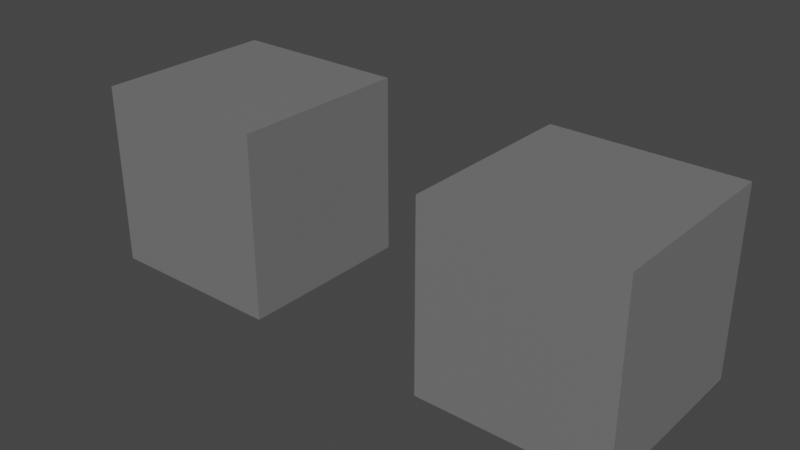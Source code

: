 # Source: Spawner.blend  (saved by Blender 3.3.6; exported with 4.5.12 LTS)
import bpy
from mathutils import Matrix  # noqa: F401  (used for matrix-valued properties, if any)

bpy.ops.wm.read_factory_settings(use_empty=True)
scene = bpy.context.scene
scene.name = 'Scene'

# ---- collections
col_collection = bpy.data.collections.new('Collection'); scene.collection.children.link(col_collection)

# ---- materials (node trees are filled in below, after node groups)
mat_material = bpy.data.materials.new('Material')
mat_material.use_backface_culling = True
mat_material.use_transparent_shadow = False

# ---- material node trees
mat_material.use_nodes = True; mat_material.node_tree.nodes.clear()
_N = mat_material.node_tree.nodes; _L = mat_material.node_tree.links
n0 = _N.new('ShaderNodeBsdfPrincipled'); n0.name = 'Principled BSDF'; n0.location = (10, 300)
n0.distribution = 'GGX'
n0.subsurface_method = 'RANDOM_WALK_SKIN'
n0.inputs[0].default_value = (0.18, 0.18, 0.18, 1.0)
n0.inputs[3].default_value = 1.45
n0.inputs[27].default_value = (0.0, 0.0, 0.0, 1.0)
n0.inputs[28].default_value = 1.0
n1 = _N.new('ShaderNodeOutputMaterial'); n1.name = 'Material Output'; n1.location = (300, 300)
_L.new(n0.outputs[0], n1.inputs[0])
n1.is_active_output = True

# ---- world
world_world = bpy.data.worlds.new('World'); scene.world = world_world
world_world.use_nodes = True; world_world.node_tree.nodes.clear()
_N = world_world.node_tree.nodes; _L = world_world.node_tree.links
n0 = _N.new('ShaderNodeOutputWorld'); n0.name = 'World Output'; n0.location = (300, 300)
n1 = _N.new('ShaderNodeBackground'); n1.name = 'Background'; n1.location = (10, 300)
n1.inputs[0].default_value = (0.05088, 0.05088, 0.05088, 1.0)
_L.new(n1.outputs[0], n0.inputs[0])
n0.is_active_output = True
world_world.color = (0.05088, 0.05088, 0.05088)
world_world.use_sun_shadow = False
world_world.sun_shadow_jitter_overblur = 0.0

# ---- meshes
me_containers_mesh = bpy.data.meshes.new('Containers_mesh')
me_containers_mesh.from_pydata([(-0.5, -0.5, -0.5), (-0.5, -0.5, 0.5), (-0.5, 0.5, -0.5), (-0.5, 0.5, 0.5), (0.5, -0.5, -0.5), (0.5, -0.5, 0.5), (0.5, 0.5, -0.5), (0.5, 0.5, 0.5), (1.5, -0.5, -0.5), (1.5, -0.5, 0.5), (1.5, 0.5, -0.5), (1.5, 0.5, 0.5), (2.5, -0.5, -0.5), (2.5, -0.5, 0.5), (2.5, 0.5, -0.5), (2.5, 0.5, 0.5)], [], [(0, 2, 3, 1), (2, 6, 7, 3), (6, 4, 5, 7), (4, 0, 1, 5), (2, 0, 4, 6), (7, 5, 1, 3), (8, 10, 11, 9), (10, 14, 15, 11), (14, 12, 13, 15), (12, 8, 9, 13), (10, 8, 12, 14), (15, 13, 9, 11)])
_uv = me_containers_mesh.uv_layers.new(name='UVMap')
_uv.uv.foreach_set('vector', [0.375, 0.0, 0.375, 0.25, 0.625, 0.25, 0.625, 0.0, 0.375, 0.25, 0.375, 0.5, 0.625, 0.5, 0.625, 0.25, 0.375, 0.5, 0.375, 0.75, 0.625, 0.75, 0.625, 0.5, 0.375, 0.75, 0.375, 1.0, 0.625, 1.0, 0.625, 0.75, 0.125, 0.5, 0.125, 0.75, 0.375, 0.75, 0.375, 0.5, 0.625, 0.5, 0.625, 0.75, 0.875, 0.75, 0.875, 0.5, 0.375, 0.0, 0.375, 0.25, 0.625, 0.25, 0.625, 0.0, 0.375, 0.25, 0.375, 0.5, 0.625, 0.5, 0.625, 0.25, 0.375, 0.5, 0.375, 0.75, 0.625, 0.75, 0.625, 0.5, 0.375, 0.75, 0.375, 1.0, 0.625, 1.0, 0.625, 0.75, 0.125, 0.5, 0.125, 0.75, 0.375, 0.75, 0.375, 0.5, 0.625, 0.5, 0.625, 0.75, 0.875, 0.75, 0.875, 0.5])
me_containers_mesh.materials.append(mat_material)
me_containers_mesh.update()

# ---- objects
ob_spawnerobject_duck = bpy.data.objects.new('SpawnerObject_duck', None)
ob_label_001 = bpy.data.objects.new('Label.001', None)
ob_containers = bpy.data.objects.new('Containers', me_containers_mesh)
ob_label_002 = bpy.data.objects.new('Label.002', None)
ob_label_003 = bpy.data.objects.new('Label.003', None)
ob_spawnerobject_sketchfab = bpy.data.objects.new('SpawnerObject_Sketchfab', None)

# ---- transforms, parenting, visibility, modifiers, constraints
ob_spawnerobject_duck.location = (-1.0, 0.0, 0.0)
ob_spawnerobject_duck.empty_display_type = 'CUBE'
ob_spawnerobject_duck.empty_display_size = 0.5
ob_label_001.location = (0.0, 0.0, 1.0)
ob_label_001.empty_display_type = 'ARROWS'
ob_label_001.empty_display_size = 0.25
ob_containers.location = (-1.0, 0.0, 0.0)
ob_label_002.location = (-1.0, 0.0, 0.8)
ob_label_002.empty_display_type = 'ARROWS'
ob_label_002.empty_display_size = 0.25
ob_label_003.location = (1.0, 0.0, 0.8)
ob_label_003.empty_display_type = 'ARROWS'
ob_label_003.empty_display_size = 0.25
ob_spawnerobject_sketchfab.location = (1.0, 0.0, 0.0)
ob_spawnerobject_sketchfab.empty_display_type = 'CUBE'
ob_spawnerobject_sketchfab.empty_display_size = 0.5

# ---- collection membership
col_collection.objects.link(ob_spawnerobject_duck)
col_collection.objects.link(ob_label_001)
col_collection.objects.link(ob_containers)
col_collection.objects.link(ob_label_002)
col_collection.objects.link(ob_label_003)
col_collection.objects.link(ob_spawnerobject_sketchfab)

# ---- scene / render settings (as saved in the file)
scene.frame_start = 1; scene.frame_end = 250; scene.frame_set(1)
scene.render.engine = 'BLENDER_EEVEE_NEXT'
scene.cycles.use_denoising = False
scene.cycles.sampling_pattern = 'TABULATED_SOBOL'
scene.cycles.use_light_tree = False
scene.view_settings.view_transform = 'Filmic'
bpy.context.view_layer.update()

# ---- added for rendering (the .blend has no active camera and no usable light): camera, sun
cam_auto = bpy.data.cameras.new('AutoCamera')
cam_auto.lens = 50.0
cam_auto.sensor_width = 36.0
cam_auto.clip_end = 1000.0
ob_auto_camera = bpy.data.objects.new('AutoCamera', cam_auto)
scene.collection.objects.link(ob_auto_camera)
ob_auto_camera.location = (3.06862, -3.68235, 2.4549)
ob_auto_camera.rotation_euler = (1.09748, -7.21219e-08, 0.694738)
scene.camera = ob_auto_camera
light_auto_sun = bpy.data.lights.new('AutoSun', 'SUN')
light_auto_sun.energy = 3.0
light_auto_sun.angle = 0.0523599
ob_auto_sun = bpy.data.objects.new('AutoSun', light_auto_sun)
scene.collection.objects.link(ob_auto_sun)
ob_auto_sun.rotation_euler = (0.872665, 0.174533, 0.523599)
bpy.context.view_layer.update()
